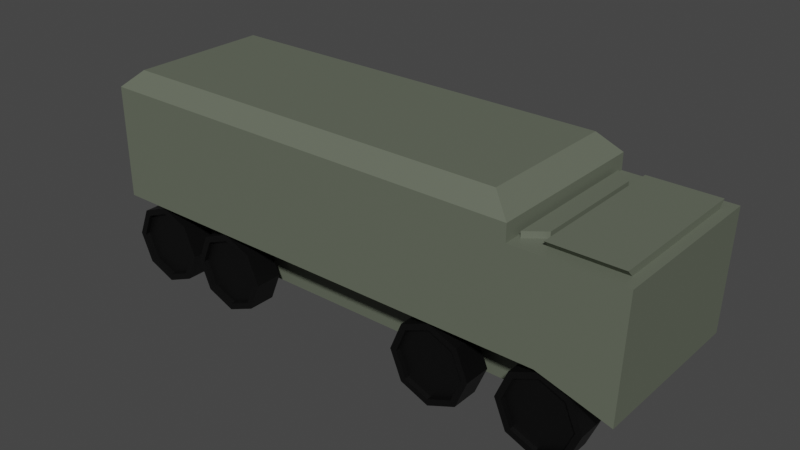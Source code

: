 # Source: TransportTruck.blend  (saved by Blender 2.82.7; exported with 4.5.12 LTS)
import bpy
from mathutils import Matrix  # noqa: F401  (used for matrix-valued properties, if any)

bpy.ops.wm.read_factory_settings(use_empty=True)
scene = bpy.context.scene
scene.name = 'Scene'

# ---- collections
col_collection = bpy.data.collections.new('Collection'); scene.collection.children.link(col_collection)

# ---- materials (node trees are filled in below, after node groups)
mat_base = bpy.data.materials.new('Base')
mat_base.use_transparent_shadow = False
mat_base_002 = bpy.data.materials.new('Base.002')
mat_base_002.use_transparent_shadow = False
mat_wheels = bpy.data.materials.new('Wheels')
mat_wheels.use_transparent_shadow = False

# ---- material node trees
mat_base.use_nodes = True; mat_base.node_tree.nodes.clear()
_N = mat_base.node_tree.nodes; _L = mat_base.node_tree.links
n0 = _N.new('ShaderNodeOutputMaterial'); n0.name = 'Material Output'; n0.location = (300, 300)
n1 = _N.new('ShaderNodeBsdfPrincipled'); n1.name = 'Principled BSDF'; n1.location = (10, 300)
n1.distribution = 'GGX'
n1.subsurface_method = 'BURLEY'
n1.inputs[0].default_value = (0.1254, 0.1424, 0.1054, 1.0)
n1.inputs[3].default_value = 1.45
n1.inputs[27].default_value = (0.0, 0.0, 0.0, 1.0)
n1.inputs[28].default_value = 1.0
_L.new(n1.outputs[0], n0.inputs[0])
n0.is_active_output = True
mat_base_002.use_nodes = True; mat_base_002.node_tree.nodes.clear()
_N = mat_base_002.node_tree.nodes; _L = mat_base_002.node_tree.links
n0 = _N.new('ShaderNodeOutputMaterial'); n0.name = 'Material Output'; n0.location = (300, 300)
n1 = _N.new('ShaderNodeBsdfPrincipled'); n1.name = 'Principled BSDF'; n1.location = (10, 300)
n1.distribution = 'GGX'
n1.subsurface_method = 'BURLEY'
n1.inputs[0].default_value = (0.2582, 0.2195, 0.1301, 1.0)
n1.inputs[3].default_value = 1.45
n1.inputs[27].default_value = (0.0, 0.0, 0.0, 1.0)
n1.inputs[28].default_value = 1.0
_L.new(n1.outputs[0], n0.inputs[0])
n0.is_active_output = True
mat_wheels.use_nodes = True; mat_wheels.node_tree.nodes.clear()
_N = mat_wheels.node_tree.nodes; _L = mat_wheels.node_tree.links
n0 = _N.new('ShaderNodeOutputMaterial'); n0.name = 'Material Output'; n0.location = (300, 300)
n1 = _N.new('ShaderNodeBsdfPrincipled'); n1.name = 'Principled BSDF'; n1.location = (10, 300)
n1.distribution = 'GGX'
n1.subsurface_method = 'BURLEY'
n1.inputs[0].default_value = (0.0, 0.0, 0.0, 1.0)
n1.inputs[3].default_value = 1.45
n1.inputs[27].default_value = (0.0, 0.0, 0.0, 1.0)
n1.inputs[28].default_value = 1.0
_L.new(n1.outputs[0], n0.inputs[0])
n0.is_active_output = True

# ---- world
world_world = bpy.data.worlds.new('World'); scene.world = world_world
world_world.use_nodes = True; world_world.node_tree.nodes.clear()
_N = world_world.node_tree.nodes; _L = world_world.node_tree.links
n0 = _N.new('ShaderNodeOutputWorld'); n0.name = 'World Output'; n0.location = (300, 300)
n1 = _N.new('ShaderNodeBackground'); n1.name = 'Background'; n1.location = (10, 300)
n1.inputs[0].default_value = (0.05088, 0.05088, 0.05088, 1.0)
_L.new(n1.outputs[0], n0.inputs[0])
n0.is_active_output = True
world_world.color = (0.05088, 0.05088, 0.05088)
world_world.use_sun_shadow = False
world_world.sun_shadow_jitter_overblur = 0.0

# ---- meshes
me_cube_004 = bpy.data.meshes.new('Cube.004')
me_cube_004.from_pydata([(-0.8025, -0.85, -1.217), (-0.9575, -0.959, 2.741), (-0.8025, 0.85, -1.217), (-0.9575, 0.959, 2.741), (0.8975, -0.85, -1.217), (1.041, -0.959, 1.322), (0.8975, 0.85, -1.217), (1.041, 0.959, 1.322), (0.5994, 0.85, -1.217), (0.7829, 0.959, 2.741), (0.5994, -0.85, -1.217), (0.7829, -0.959, 2.741), (0.5981, -1.572, 11.54), (0.5981, 1.572, 11.54), (-0.8842, 1.572, 11.54), (-0.8842, -1.572, 11.54), (-0.9575, -1.877, 2.741), (-0.9575, 1.877, 2.741), (1.041, -1.877, 1.322), (1.041, 1.877, 1.322), (-0.9575, -1.877, 9.267), (-0.9575, 1.877, 9.267), (1.055, -1.877, 9.267), (1.055, 1.877, 9.267), (0.7829, 1.877, 2.741), (0.7829, -1.877, 2.741), (0.6714, 1.877, 9.267), (0.6714, -1.877, 9.267), (-0.9575, -1.877, 10.37), (-0.9575, 1.877, 10.37), (0.6714, 1.877, 10.37), (0.6714, -1.877, 10.37), (1.019, -1.522, 9.267), (1.019, 1.522, 9.267), (0.7671, 1.522, 9.267), (0.7671, -1.522, 9.267), (1.019, -1.665, 9.715), (1.019, 1.665, 9.715), (0.7671, 1.665, 9.715), (0.7671, -1.665, 9.715), (0.6852, 1.578, 9.267), (0.6852, -1.578, 9.267), (0.7491, 1.28, 9.267), (0.7491, -1.28, 9.267), (0.6852, 1.578, 9.66), (0.6852, -1.578, 9.66), (0.7491, 1.28, 9.66), (0.7491, -1.28, 9.66), (-0.9575, -1.774, 3.029), (-0.9575, 1.774, 3.029), (-0.9575, -1.774, 8.98), (-0.9575, 1.774, 8.98), (0.9262, -1.774, 3.029), (0.9262, 1.774, 3.029), (0.9262, -1.774, 8.98), (0.9262, 1.774, 8.98)], [], [(0, 1, 3, 2), (8, 9, 7, 6), (6, 7, 5, 4), (10, 11, 1, 0), (8, 6, 4, 10), (2, 8, 10, 0), (4, 5, 11, 10), (2, 3, 9, 8), (29, 28, 15, 14), (30, 29, 14, 13), (28, 31, 12, 15), (13, 14, 15, 12), (7, 9, 24, 19), (9, 3, 17, 24), (1, 11, 25, 16), (11, 5, 18, 25), (3, 1, 16, 17), (5, 7, 19, 18), (18, 19, 23, 22), (27, 26, 30, 31), (25, 18, 22, 27), (24, 17, 21, 26), (19, 24, 26, 23), (16, 25, 27, 20), (34, 26, 40, 42), (31, 30, 13, 12), (20, 27, 31, 28), (26, 21, 29, 30), (34, 35, 39, 38), (23, 26, 34, 33), (22, 23, 33, 32), (27, 22, 32, 35), (37, 38, 39, 36), (32, 33, 37, 36), (35, 32, 36, 39), (33, 34, 38, 37), (41, 43, 47, 45), (35, 34, 42, 43), (26, 27, 41, 40), (27, 35, 43, 41), (44, 45, 47, 46), (40, 41, 45, 44), (42, 40, 44, 46), (43, 42, 46, 47), (17, 16, 48, 49), (21, 20, 28, 29), (51, 49, 53, 55), (16, 20, 50, 48), (20, 21, 51, 50), (21, 17, 49, 51), (53, 52, 54, 55), (49, 48, 52, 53), (50, 51, 55, 54), (48, 50, 54, 52)])
_uv = me_cube_004.uv_layers.new(name='UVMap')
_uv.uv.foreach_set('vector', [0.375, 0.0, 0.625, 0.0, 0.625, 0.25, 0.375, 0.25, 0.375, 0.375, 0.625, 0.375, 0.625, 0.5, 0.375, 0.5, 0.375, 0.5, 0.625, 0.5, 0.625, 0.75, 0.375, 0.75, 0.375, 0.875, 0.625, 0.875, 0.625, 1.0, 0.375, 1.0, 0.25, 0.5, 0.375, 0.5, 0.375, 0.75, 0.25, 0.75, 0.125, 0.5, 0.25, 0.5, 0.25, 0.75, 0.125, 0.75, 0.375, 0.75, 0.625, 0.75, 0.625, 0.875, 0.375, 0.875, 0.375, 0.25, 0.625, 0.25, 0.625, 0.375, 0.375, 0.375, 0.625, 0.25, 0.625, 0.0, 0.625, 0.0, 0.625, 0.25, 0.625, 0.375, 0.625, 0.25, 0.625, 0.25, 0.625, 0.375, 0.625, 1.0, 0.625, 0.875, 0.625, 0.875, 0.625, 1.0, 0.75, 0.5, 0.875, 0.5, 0.875, 0.75, 0.75, 0.75, 0.625, 0.5, 0.625, 0.375, 0.625, 0.375, 0.625, 0.5, 0.625, 0.375, 0.625, 0.25, 0.625, 0.25, 0.625, 0.375, 0.625, 1.0, 0.625, 0.875, 0.625, 0.875, 0.625, 1.0, 0.625, 0.875, 0.625, 0.75, 0.625, 0.75, 0.625, 0.875, 0.625, 0.25, 0.625, 0.0, 0.625, 0.0, 0.625, 0.25, 0.625, 0.75, 0.625, 0.5, 0.625, 0.5, 0.625, 0.75, 0.625, 0.75, 0.625, 0.5, 0.625, 0.5, 0.625, 0.75, 0.75, 0.75, 0.75, 0.5, 0.75, 0.5, 0.75, 0.75, 0.625, 0.875, 0.625, 0.75, 0.625, 0.75, 0.625, 0.875, 0.625, 0.375, 0.625, 0.25, 0.625, 0.25, 0.625, 0.375, 0.625, 0.5, 0.625, 0.375, 0.625, 0.375, 0.625, 0.5, 0.625, 1.0, 0.625, 0.875, 0.625, 0.875, 0.625, 1.0, 0.625, 0.375, 0.625, 0.375, 0.625, 0.375, 0.625, 0.375, 0.75, 0.75, 0.75, 0.5, 0.75, 0.5, 0.75, 0.75, 0.625, 1.0, 0.625, 0.875, 0.625, 0.875, 0.625, 1.0, 0.625, 0.375, 0.625, 0.25, 0.625, 0.25, 0.625, 0.375, 0.75, 0.5, 0.75, 0.75, 0.75, 0.75, 0.75, 0.5, 0.625, 0.5, 0.625, 0.375, 0.625, 0.375, 0.625, 0.5, 0.625, 0.75, 0.625, 0.5, 0.625, 0.5, 0.625, 0.75, 0.625, 0.875, 0.625, 0.75, 0.625, 0.75, 0.625, 0.875, 0.625, 0.5, 0.75, 0.5, 0.75, 0.75, 0.625, 0.75, 0.625, 0.75, 0.625, 0.5, 0.625, 0.5, 0.625, 0.75, 0.625, 0.875, 0.625, 0.75, 0.625, 0.75, 0.625, 0.875, 0.625, 0.5, 0.625, 0.375, 0.625, 0.375, 0.625, 0.5, 0.625, 0.875, 0.625, 0.875, 0.625, 0.875, 0.625, 0.875, 0.75, 0.75, 0.75, 0.5, 0.75, 0.5, 0.75, 0.75, 0.75, 0.5, 0.75, 0.75, 0.75, 0.75, 0.75, 0.5, 0.625, 0.875, 0.625, 0.875, 0.625, 0.875, 0.625, 0.875, 0.75, 0.5, 0.75, 0.75, 0.75, 0.75, 0.75, 0.5, 0.75, 0.5, 0.75, 0.75, 0.75, 0.75, 0.75, 0.5, 0.625, 0.375, 0.625, 0.375, 0.625, 0.375, 0.625, 0.375, 0.75, 0.75, 0.75, 0.5, 0.75, 0.5, 0.75, 0.75, 0.625, 0.25, 0.625, 0.0, 0.625, 0.0, 0.625, 0.25, 0.625, 0.25, 0.625, 0.0, 0.625, 0.0, 0.625, 0.25, 0.625, 0.25, 0.625, 0.25, 0.625, 0.25, 0.625, 0.25, 0.625, 1.0, 0.625, 1.0, 0.625, 1.0, 0.625, 1.0, 0.625, 0.0, 0.625, 0.25, 0.625, 0.25, 0.625, 0.0, 0.625, 0.25, 0.625, 0.25, 0.625, 0.25, 0.625, 0.25, 0.625, 0.25, 0.625, 0.0, 0.625, 0.0, 0.625, 0.25, 0.625, 0.25, 0.625, 0.0, 0.625, 0.0, 0.625, 0.25, 0.625, 0.0, 0.625, 0.25, 0.625, 0.25, 0.625, 0.0, 0.625, 1.0, 0.625, 1.0, 0.625, 1.0, 0.625, 1.0])
me_cube_004.materials.append(mat_base)
me_cube_004.use_remesh_fix_poles = True
me_cube_004.use_remesh_preserve_attributes = False
me_cube_004.use_mirror_vertex_groups = False
me_cube_004.update()
me_cube_005 = bpy.data.meshes.new('Cube.005')
me_cube_005.from_pydata([(-0.2393, 0.7956, 0.2215), (-0.2393, -0.7956, 0.2215), (-0.1997, 0.7956, 0.1559), (-0.1997, -0.7956, 0.1559), (-0.1833, 0.7956, -0.002564), (-0.1833, -0.7956, -0.002564), (-0.1997, 0.7956, -0.161), (-0.1997, -0.7956, -0.161), (-0.2393, 0.7956, -0.2267), (-0.2393, -0.7956, -0.2267), (-0.2789, 0.7956, -0.161), (-0.2789, -0.7956, -0.161), (-0.2953, 0.7956, -0.002564), (-0.2953, -0.7956, -0.002564), (-0.2789, 0.7956, 0.1559), (-0.2789, -0.7956, 0.1559), (-0.06269, -0.6172, 0.68), (0.00766, -0.6172, 0.0006408), (-0.06269, -0.6172, -0.6787), (-0.2325, -0.6172, -0.9601), (-0.4024, -0.6172, -0.6787), (-0.4727, -0.6172, 0.0006408), (-0.4024, -0.6172, 0.68), (-0.2325, -0.6172, 0.9614), (-0.06269, -0.9458, 0.68), (0.00766, -0.9458, 0.0006408), (-0.06269, -0.9458, -0.6787), (-0.2325, -0.9458, -0.9601), (-0.4024, -0.9458, -0.6787), (-0.4727, -0.9458, 0.0006408), (-0.4024, -0.9458, 0.68), (-0.2325, -0.9458, 0.9614), (-0.0895, -0.9458, 0.5727), (-0.03026, -0.9458, 0.0006408), (-0.0895, -0.9458, -0.5714), (-0.2325, -0.9458, -0.8084), (-0.3755, -0.9458, -0.5714), (-0.4348, -0.9458, 0.0006408), (-0.3755, -0.9458, 0.5727), (-0.2325, -0.9458, 0.8097), (-0.0895, -0.8912, 0.5727), (-0.03026, -0.8912, 0.0006408), (-0.0895, -0.8912, -0.5714), (-0.2325, -0.8912, -0.8084), (-0.3755, -0.8912, -0.5714), (-0.4348, -0.8912, 0.0006408), (-0.3755, -0.8912, 0.5727), (-0.2325, -0.8912, 0.8097), (-0.06269, 0.6172, -0.6787), (0.00766, 0.6172, 0.0006412), (-0.06269, 0.6172, 0.68), (-0.2325, 0.6172, 0.9614), (-0.4024, 0.6172, 0.68), (-0.4727, 0.6172, 0.0006412), (-0.4024, 0.6172, -0.6787), (-0.2325, 0.6172, -0.9601), (-0.06269, 0.9458, -0.6787), (0.00766, 0.9458, 0.0006412), (-0.06269, 0.9458, 0.68), (-0.2325, 0.9458, 0.9614), (-0.4024, 0.9458, 0.68), (-0.4727, 0.9458, 0.0006412), (-0.4024, 0.9458, -0.6787), (-0.2325, 0.9458, -0.9601), (-0.0895, 0.9458, -0.5714), (-0.03026, 0.9458, 0.0006412), (-0.0895, 0.9458, 0.5727), (-0.2325, 0.9458, 0.8097), (-0.3755, 0.9458, 0.5727), (-0.4348, 0.9458, 0.0006412), (-0.3755, 0.9458, -0.5714), (-0.2325, 0.9458, -0.8084), (-0.0895, 0.8912, -0.5714), (-0.03026, 0.8912, 0.0006412), (-0.0895, 0.8912, 0.5727), (-0.2325, 0.8912, 0.8097), (-0.3755, 0.8912, 0.5727), (-0.4348, 0.8912, 0.0006412), (-0.3755, 0.8912, -0.5714), (-0.2325, 0.8912, -0.8084), (-0.8768, 0.7956, 0.2215), (-0.8768, -0.7956, 0.2215), (-0.8372, 0.7956, 0.1559), (-0.8372, -0.7956, 0.1559), (-0.8208, 0.7956, -0.002564), (-0.8208, -0.7956, -0.002564), (-0.8372, 0.7956, -0.161), (-0.8372, -0.7956, -0.161), (-0.8768, 0.7956, -0.2267), (-0.8768, -0.7956, -0.2267), (-0.9164, 0.7956, -0.161), (-0.9164, -0.7956, -0.161), (-0.9328, 0.7956, -0.002564), (-0.9328, -0.7956, -0.002564), (-0.9164, 0.7956, 0.1559), (-0.9164, -0.7956, 0.1559), (-0.7002, -0.6172, 0.68), (-0.6298, -0.6172, 0.0006408), (-0.7002, -0.6172, -0.6787), (-0.87, -0.6172, -0.9601), (-1.04, -0.6172, -0.6787), (-1.11, -0.6172, 0.0006408), (-1.04, -0.6172, 0.68), (-0.87, -0.6172, 0.9614), (-0.7002, -0.9458, 0.68), (-0.6298, -0.9458, 0.0006408), (-0.7002, -0.9458, -0.6787), (-0.87, -0.9458, -0.9601), (-1.04, -0.9458, -0.6787), (-1.11, -0.9458, 0.0006408), (-1.04, -0.9458, 0.68), (-0.87, -0.9458, 0.9614), (-0.727, -0.9458, 0.5727), (-0.6678, -0.9458, 0.0006408), (-0.727, -0.9458, -0.5714), (-0.87, -0.9458, -0.8084), (-1.013, -0.9458, -0.5714), (-1.072, -0.9458, 0.0006408), (-1.013, -0.9458, 0.5727), (-0.87, -0.9458, 0.8097), (-0.727, -0.8912, 0.5727), (-0.6678, -0.8912, 0.0006408), (-0.727, -0.8912, -0.5714), (-0.87, -0.8912, -0.8084), (-1.013, -0.8912, -0.5714), (-1.072, -0.8912, 0.0006408), (-1.013, -0.8912, 0.5727), (-0.87, -0.8912, 0.8097), (-0.7002, 0.6172, -0.6787), (-0.6298, 0.6172, 0.0006412), (-0.7002, 0.6172, 0.68), (-0.87, 0.6172, 0.9614), (-1.04, 0.6172, 0.68), (-1.11, 0.6172, 0.0006412), (-1.04, 0.6172, -0.6787), (-0.87, 0.6172, -0.9601), (-0.7002, 0.9458, -0.6787), (-0.6298, 0.9458, 0.0006412), (-0.7002, 0.9458, 0.68), (-0.87, 0.9458, 0.9614), (-1.04, 0.9458, 0.68), (-1.11, 0.9458, 0.0006412), (-1.04, 0.9458, -0.6787), (-0.87, 0.9458, -0.9601), (-0.727, 0.9458, -0.5714), (-0.6678, 0.9458, 0.0006412), (-0.727, 0.9458, 0.5727), (-0.87, 0.9458, 0.8097), (-1.013, 0.9458, 0.5727), (-1.072, 0.9458, 0.0006412), (-1.013, 0.9458, -0.5714), (-0.87, 0.9458, -0.8084), (-0.727, 0.8912, -0.5714), (-0.6678, 0.8912, 0.0006412), (-0.727, 0.8912, 0.5727), (-0.87, 0.8912, 0.8097), (-1.013, 0.8912, 0.5727), (-1.072, 0.8912, 0.0006412), (-1.013, 0.8912, -0.5714), (-0.87, 0.8912, -0.8084), (-2.309, 0.7956, 0.2215), (-2.309, -0.7956, 0.2215), (-2.269, 0.7956, 0.1559), (-2.269, -0.7956, 0.1559), (-2.253, 0.7956, -0.002564), (-2.253, -0.7956, -0.002564), (-2.269, 0.7956, -0.161), (-2.269, -0.7956, -0.161), (-2.309, 0.7956, -0.2267), (-2.309, -0.7956, -0.2267), (-2.349, 0.7956, -0.161), (-2.349, -0.7956, -0.161), (-2.365, 0.7956, -0.002564), (-2.365, -0.7956, -0.002564), (-2.349, 0.7956, 0.1559), (-2.349, -0.7956, 0.1559), (-2.132, -0.6172, 0.68), (-2.062, -0.6172, 0.0006408), (-2.132, -0.6172, -0.6787), (-2.302, -0.6172, -0.9601), (-2.472, -0.6172, -0.6787), (-2.543, -0.6172, 0.0006408), (-2.472, -0.6172, 0.68), (-2.302, -0.6172, 0.9614), (-2.132, -0.9458, 0.68), (-2.062, -0.9458, 0.0006408), (-2.132, -0.9458, -0.6787), (-2.302, -0.9458, -0.9601), (-2.472, -0.9458, -0.6787), (-2.543, -0.9458, 0.0006408), (-2.472, -0.9458, 0.68), (-2.302, -0.9458, 0.9614), (-2.159, -0.9458, 0.5727), (-2.1, -0.9458, 0.0006408), (-2.159, -0.9458, -0.5714), (-2.302, -0.9458, -0.8084), (-2.445, -0.9458, -0.5714), (-2.505, -0.9458, 0.0006408), (-2.445, -0.9458, 0.5727), (-2.302, -0.9458, 0.8097), (-2.159, -0.8912, 0.5727), (-2.1, -0.8912, 0.0006408), (-2.159, -0.8912, -0.5714), (-2.302, -0.8912, -0.8084), (-2.445, -0.8912, -0.5714), (-2.505, -0.8912, 0.0006408), (-2.445, -0.8912, 0.5727), (-2.302, -0.8912, 0.8097), (-2.132, 0.6172, -0.6787), (-2.062, 0.6172, 0.0006412), (-2.132, 0.6172, 0.68), (-2.302, 0.6172, 0.9614), (-2.472, 0.6172, 0.68), (-2.543, 0.6172, 0.0006412), (-2.472, 0.6172, -0.6787), (-2.302, 0.6172, -0.9601), (-2.132, 0.9458, -0.6787), (-2.062, 0.9458, 0.0006412), (-2.132, 0.9458, 0.68), (-2.302, 0.9458, 0.9614), (-2.472, 0.9458, 0.68), (-2.543, 0.9458, 0.0006412), (-2.472, 0.9458, -0.6787), (-2.302, 0.9458, -0.9601), (-2.159, 0.9458, -0.5714), (-2.1, 0.9458, 0.0006412), (-2.159, 0.9458, 0.5727), (-2.302, 0.9458, 0.8097), (-2.445, 0.9458, 0.5727), (-2.505, 0.9458, 0.0006412), (-2.445, 0.9458, -0.5714), (-2.302, 0.9458, -0.8084), (-2.159, 0.8912, -0.5714), (-2.1, 0.8912, 0.0006412), (-2.159, 0.8912, 0.5727), (-2.302, 0.8912, 0.8097), (-2.445, 0.8912, 0.5727), (-2.505, 0.8912, 0.0006412), (-2.445, 0.8912, -0.5714), (-2.302, 0.8912, -0.8084), (-2.833, 0.7956, 0.2215), (-2.833, -0.7956, 0.2215), (-2.794, 0.7956, 0.1559), (-2.794, -0.7956, 0.1559), (-2.777, 0.7956, -0.002564), (-2.777, -0.7956, -0.002564), (-2.794, 0.7956, -0.161), (-2.794, -0.7956, -0.161), (-2.833, 0.7956, -0.2267), (-2.833, -0.7956, -0.2267), (-2.873, 0.7956, -0.161), (-2.873, -0.7956, -0.161), (-2.889, 0.7956, -0.002564), (-2.889, -0.7956, -0.002564), (-2.873, 0.7956, 0.1559), (-2.873, -0.7956, 0.1559), (-2.657, -0.6172, 0.68), (-2.586, -0.6172, 0.0006408), (-2.657, -0.6172, -0.6787), (-2.826, -0.6172, -0.9601), (-2.996, -0.6172, -0.6787), (-3.067, -0.6172, 0.0006408), (-2.996, -0.6172, 0.68), (-2.826, -0.6172, 0.9614), (-2.657, -0.9458, 0.68), (-2.586, -0.9458, 0.0006408), (-2.657, -0.9458, -0.6787), (-2.826, -0.9458, -0.9601), (-2.996, -0.9458, -0.6787), (-3.067, -0.9458, 0.0006408), (-2.996, -0.9458, 0.68), (-2.826, -0.9458, 0.9614), (-2.683, -0.9458, 0.5727), (-2.624, -0.9458, 0.0006408), (-2.683, -0.9458, -0.5714), (-2.826, -0.9458, -0.8084), (-2.969, -0.9458, -0.5714), (-3.029, -0.9458, 0.0006408), (-2.969, -0.9458, 0.5727), (-2.826, -0.9458, 0.8097), (-2.683, -0.8912, 0.5727), (-2.624, -0.8912, 0.0006408), (-2.683, -0.8912, -0.5714), (-2.826, -0.8912, -0.8084), (-2.969, -0.8912, -0.5714), (-3.029, -0.8912, 0.0006408), (-2.969, -0.8912, 0.5727), (-2.826, -0.8912, 0.8097), (-2.657, 0.6172, -0.6787), (-2.586, 0.6172, 0.0006412), (-2.657, 0.6172, 0.68), (-2.826, 0.6172, 0.9614), (-2.996, 0.6172, 0.68), (-3.067, 0.6172, 0.0006412), (-2.996, 0.6172, -0.6787), (-2.826, 0.6172, -0.9601), (-2.657, 0.9458, -0.6787), (-2.586, 0.9458, 0.0006412), (-2.657, 0.9458, 0.68), (-2.826, 0.9458, 0.9614), (-2.996, 0.9458, 0.68), (-3.067, 0.9458, 0.0006412), (-2.996, 0.9458, -0.6787), (-2.826, 0.9458, -0.9601), (-2.683, 0.9458, -0.5714), (-2.624, 0.9458, 0.0006412), (-2.683, 0.9458, 0.5727), (-2.826, 0.9458, 0.8097), (-2.969, 0.9458, 0.5727), (-3.029, 0.9458, 0.0006412), (-2.969, 0.9458, -0.5714), (-2.826, 0.9458, -0.8084), (-2.683, 0.8912, -0.5714), (-2.624, 0.8912, 0.0006412), (-2.683, 0.8912, 0.5727), (-2.826, 0.8912, 0.8097), (-2.969, 0.8912, 0.5727), (-3.029, 0.8912, 0.0006412), (-2.969, 0.8912, -0.5714), (-2.826, 0.8912, -0.8084)], [], [(0, 1, 3, 2), (2, 3, 5, 4), (4, 5, 7, 6), (6, 7, 9, 8), (8, 9, 11, 10), (10, 11, 13, 12), (3, 1, 15, 13, 11, 9, 7, 5), (12, 13, 15, 14), (14, 15, 1, 0), (0, 2, 4, 6, 8, 10, 12, 14), (23, 16, 17, 22), (22, 17, 18, 21), (21, 18, 19, 20), (31, 30, 38, 39), (24, 31, 39, 32), (26, 25, 33, 34), (17, 16, 24, 25), (22, 21, 29, 30), (20, 19, 27, 28), (18, 17, 25, 26), (16, 23, 31, 24), (23, 22, 30, 31), (21, 20, 28, 29), (19, 18, 26, 27), (34, 33, 41, 42), (36, 35, 43, 44), (38, 37, 45, 46), (29, 28, 36, 37), (27, 26, 34, 35), (25, 24, 32, 33), (30, 29, 37, 38), (28, 27, 35, 36), (47, 46, 41, 40), (46, 45, 42, 41), (45, 44, 43, 42), (32, 39, 47, 40), (39, 38, 46, 47), (37, 36, 44, 45), (35, 34, 42, 43), (33, 32, 40, 41), (55, 48, 49, 54), (54, 49, 50, 53), (53, 50, 51, 52), (63, 62, 70, 71), (56, 63, 71, 64), (58, 57, 65, 66), (49, 48, 56, 57), (54, 53, 61, 62), (52, 51, 59, 60), (50, 49, 57, 58), (48, 55, 63, 56), (55, 54, 62, 63), (53, 52, 60, 61), (51, 50, 58, 59), (66, 65, 73, 74), (68, 67, 75, 76), (70, 69, 77, 78), (61, 60, 68, 69), (59, 58, 66, 67), (57, 56, 64, 65), (62, 61, 69, 70), (60, 59, 67, 68), (79, 78, 73, 72), (78, 77, 74, 73), (77, 76, 75, 74), (64, 71, 79, 72), (71, 70, 78, 79), (69, 68, 76, 77), (67, 66, 74, 75), (65, 64, 72, 73), (80, 81, 83, 82), (82, 83, 85, 84), (84, 85, 87, 86), (86, 87, 89, 88), (88, 89, 91, 90), (90, 91, 93, 92), (83, 81, 95, 93, 91, 89, 87, 85), (92, 93, 95, 94), (94, 95, 81, 80), (80, 82, 84, 86, 88, 90, 92, 94), (103, 96, 97, 102), (102, 97, 98, 101), (101, 98, 99, 100), (111, 110, 118, 119), (104, 111, 119, 112), (106, 105, 113, 114), (97, 96, 104, 105), (102, 101, 109, 110), (100, 99, 107, 108), (98, 97, 105, 106), (96, 103, 111, 104), (103, 102, 110, 111), (101, 100, 108, 109), (99, 98, 106, 107), (114, 113, 121, 122), (116, 115, 123, 124), (118, 117, 125, 126), (109, 108, 116, 117), (107, 106, 114, 115), (105, 104, 112, 113), (110, 109, 117, 118), (108, 107, 115, 116), (127, 126, 121, 120), (126, 125, 122, 121), (125, 124, 123, 122), (112, 119, 127, 120), (119, 118, 126, 127), (117, 116, 124, 125), (115, 114, 122, 123), (113, 112, 120, 121), (135, 128, 129, 134), (134, 129, 130, 133), (133, 130, 131, 132), (143, 142, 150, 151), (136, 143, 151, 144), (138, 137, 145, 146), (129, 128, 136, 137), (134, 133, 141, 142), (132, 131, 139, 140), (130, 129, 137, 138), (128, 135, 143, 136), (135, 134, 142, 143), (133, 132, 140, 141), (131, 130, 138, 139), (146, 145, 153, 154), (148, 147, 155, 156), (150, 149, 157, 158), (141, 140, 148, 149), (139, 138, 146, 147), (137, 136, 144, 145), (142, 141, 149, 150), (140, 139, 147, 148), (159, 158, 153, 152), (158, 157, 154, 153), (157, 156, 155, 154), (144, 151, 159, 152), (151, 150, 158, 159), (149, 148, 156, 157), (147, 146, 154, 155), (145, 144, 152, 153), (160, 161, 163, 162), (162, 163, 165, 164), (164, 165, 167, 166), (166, 167, 169, 168), (168, 169, 171, 170), (170, 171, 173, 172), (163, 161, 175, 173, 171, 169, 167, 165), (172, 173, 175, 174), (174, 175, 161, 160), (160, 162, 164, 166, 168, 170, 172, 174), (183, 176, 177, 182), (182, 177, 178, 181), (181, 178, 179, 180), (191, 190, 198, 199), (184, 191, 199, 192), (186, 185, 193, 194), (177, 176, 184, 185), (182, 181, 189, 190), (180, 179, 187, 188), (178, 177, 185, 186), (176, 183, 191, 184), (183, 182, 190, 191), (181, 180, 188, 189), (179, 178, 186, 187), (194, 193, 201, 202), (196, 195, 203, 204), (198, 197, 205, 206), (189, 188, 196, 197), (187, 186, 194, 195), (185, 184, 192, 193), (190, 189, 197, 198), (188, 187, 195, 196), (207, 206, 201, 200), (206, 205, 202, 201), (205, 204, 203, 202), (192, 199, 207, 200), (199, 198, 206, 207), (197, 196, 204, 205), (195, 194, 202, 203), (193, 192, 200, 201), (215, 208, 209, 214), (214, 209, 210, 213), (213, 210, 211, 212), (223, 222, 230, 231), (216, 223, 231, 224), (218, 217, 225, 226), (209, 208, 216, 217), (214, 213, 221, 222), (212, 211, 219, 220), (210, 209, 217, 218), (208, 215, 223, 216), (215, 214, 222, 223), (213, 212, 220, 221), (211, 210, 218, 219), (226, 225, 233, 234), (228, 227, 235, 236), (230, 229, 237, 238), (221, 220, 228, 229), (219, 218, 226, 227), (217, 216, 224, 225), (222, 221, 229, 230), (220, 219, 227, 228), (239, 238, 233, 232), (238, 237, 234, 233), (237, 236, 235, 234), (224, 231, 239, 232), (231, 230, 238, 239), (229, 228, 236, 237), (227, 226, 234, 235), (225, 224, 232, 233), (240, 241, 243, 242), (242, 243, 245, 244), (244, 245, 247, 246), (246, 247, 249, 248), (248, 249, 251, 250), (250, 251, 253, 252), (243, 241, 255, 253, 251, 249, 247, 245), (252, 253, 255, 254), (254, 255, 241, 240), (240, 242, 244, 246, 248, 250, 252, 254), (263, 256, 257, 262), (262, 257, 258, 261), (261, 258, 259, 260), (271, 270, 278, 279), (264, 271, 279, 272), (266, 265, 273, 274), (257, 256, 264, 265), (262, 261, 269, 270), (260, 259, 267, 268), (258, 257, 265, 266), (256, 263, 271, 264), (263, 262, 270, 271), (261, 260, 268, 269), (259, 258, 266, 267), (274, 273, 281, 282), (276, 275, 283, 284), (278, 277, 285, 286), (269, 268, 276, 277), (267, 266, 274, 275), (265, 264, 272, 273), (270, 269, 277, 278), (268, 267, 275, 276), (287, 286, 281, 280), (286, 285, 282, 281), (285, 284, 283, 282), (272, 279, 287, 280), (279, 278, 286, 287), (277, 276, 284, 285), (275, 274, 282, 283), (273, 272, 280, 281), (295, 288, 289, 294), (294, 289, 290, 293), (293, 290, 291, 292), (303, 302, 310, 311), (296, 303, 311, 304), (298, 297, 305, 306), (289, 288, 296, 297), (294, 293, 301, 302), (292, 291, 299, 300), (290, 289, 297, 298), (288, 295, 303, 296), (295, 294, 302, 303), (293, 292, 300, 301), (291, 290, 298, 299), (306, 305, 313, 314), (308, 307, 315, 316), (310, 309, 317, 318), (301, 300, 308, 309), (299, 298, 306, 307), (297, 296, 304, 305), (302, 301, 309, 310), (300, 299, 307, 308), (319, 318, 313, 312), (318, 317, 314, 313), (317, 316, 315, 314), (304, 311, 319, 312), (311, 310, 318, 319), (309, 308, 316, 317), (307, 306, 314, 315), (305, 304, 312, 313)])
me_cube_005.polygons.foreach_set('material_index', [1, 1, 1, 1, 1, 1, 1, 1, 1, 1, 1, 1, 1, 1, 1, 1, 1, 1, 1, 1, 1, 1, 1, 1, 1, 1, 1, 1, 1, 1, 1, 1, 1, 1, 1, 1, 1, 1, 1, 1, 1, 1, 1, 1, 1, 1, 1, 1, 1, 1, 1, 1, 1, 1, 1, 1, 1, 1, 1, 1, 1, 1, 1, 1, 1, 1, 1, 1, 1, 1, 1, 1, 1, 1, 1, 1, 1, 1, 1, 1, 1, 1, 1, 1, 1, 1, 1, 1, 1, 1, 1, 1, 1, 1, 1, 1, 1, 1, 1, 1, 1, 1, 1, 1, 1, 1, 1, 1, 1, 1, 1, 1, 1, 1, 1, 1, 1, 1, 1, 1, 1, 1, 1, 1, 1, 1, 1, 1, 1, 1, 1, 1, 1, 1, 1, 1, 1, 1, 1, 1, 1, 1, 1, 1, 1, 1, 1, 1, 1, 1, 1, 1, 1, 1, 1, 1, 1, 1, 1, 1, 1, 1, 1, 1, 1, 1, 1, 1, 1, 1, 1, 1, 1, 1, 1, 1, 1, 1, 1, 1, 1, 1, 1, 1, 1, 1, 1, 1, 1, 1, 1, 1, 1, 1, 1, 1, 1, 1, 1, 1, 1, 1, 1, 1, 1, 1, 1, 1, 1, 1, 1, 1, 1, 1, 1, 1, 1, 1, 1, 1, 1, 1, 1, 1, 1, 1, 1, 1, 1, 1, 1, 1, 1, 1, 1, 1, 1, 1, 1, 1, 1, 1, 1, 1, 1, 1, 1, 1, 1, 1, 1, 1, 1, 1, 1, 1, 1, 1, 1, 1, 1, 1, 1, 1, 1, 1, 1, 1, 1, 1, 1, 1, 1, 1, 1, 1, 1, 1, 1, 1])
_uv = me_cube_005.uv_layers.new(name='UVMap')
_uv.uv.foreach_set('vector', [1.0, 0.5, 1.0, 1.0, 0.875, 1.0, 0.875, 0.5, 0.875, 0.5, 0.875, 1.0, 0.75, 1.0, 0.75, 0.5, 0.75, 0.5, 0.75, 1.0, 0.625, 1.0, 0.625, 0.5, 0.625, 0.5, 0.625, 1.0, 0.5, 1.0, 0.5, 0.5, 0.5, 0.5, 0.5, 1.0, 0.375, 1.0, 0.375, 0.5, 0.375, 0.5, 0.375, 1.0, 0.25, 1.0, 0.25, 0.5, 0.4197, 0.4197, 0.25, 0.49, 0.08029, 0.4197, 0.01, 0.25, 0.08029, 0.08029, 0.25, 0.01, 0.4197, 0.08029, 0.49, 0.25, 0.25, 0.5, 0.25, 1.0, 0.125, 1.0, 0.125, 0.5, 0.125, 0.5, 0.125, 1.0, 0.0, 1.0, 0.0, 0.5, 0.75, 0.49, 0.9197, 0.4197, 0.99, 0.25, 0.9197, 0.08029, 0.75, 0.01, 0.5803, 0.08029, 0.51, 0.25, 0.5803, 0.4197, 0.0, 0.0, 0.0, 0.0, 0.0, 0.0, 0.0, 0.0, 0.0, 0.0, 0.0, 0.0, 0.0, 0.0, 0.0, 0.0, 0.0, 0.0, 0.0, 0.0, 0.0, 0.0, 0.0, 0.0, 0.0, 0.0, 0.0, 0.0, 0.0, 0.0, 0.0, 0.0, 0.0, 0.0, 0.0, 0.0, 0.0, 0.0, 0.0, 0.0, 0.0, 0.0, 0.0, 0.0, 0.0, 0.0, 0.0, 0.0, 0.0, 0.0, 0.0, 0.0, 0.0, 0.0, 0.0, 0.0, 0.0, 0.0, 0.0, 0.0, 0.0, 0.0, 0.0, 0.0, 0.0, 0.0, 0.0, 0.0, 0.0, 0.0, 0.0, 0.0, 0.0, 0.0, 0.0, 0.0, 0.0, 0.0, 0.0, 0.0, 0.0, 0.0, 0.0, 0.0, 0.0, 0.0, 0.0, 0.0, 0.0, 0.0, 0.0, 0.0, 0.0, 0.0, 0.0, 0.0, 0.0, 0.0, 0.0, 0.0, 0.0, 0.0, 0.0, 0.0, 0.0, 0.0, 0.0, 0.0, 0.0, 0.0, 0.0, 0.0, 0.0, 0.0, 0.0, 0.0, 0.0, 0.0, 0.0, 0.0, 0.0, 0.0, 0.0, 0.0, 0.0, 0.0, 0.0, 0.0, 0.0, 0.0, 0.0, 0.0, 0.0, 0.0, 0.0, 0.0, 0.0, 0.0, 0.0, 0.0, 0.0, 0.0, 0.0, 0.0, 0.0, 0.0, 0.0, 0.0, 0.0, 0.0, 0.0, 0.0, 0.0, 0.0, 0.0, 0.0, 0.0, 0.0, 0.0, 0.0, 0.0, 0.0, 0.0, 0.0, 0.0, 0.0, 0.0, 0.0, 0.0, 0.0, 0.0, 0.0, 0.0, 0.0, 0.0, 0.0, 0.0, 0.0, 0.0, 0.0, 0.0, 0.0, 0.0, 0.0, 0.0, 0.0, 0.0, 0.0, 0.0, 0.0, 0.0, 0.0, 0.0, 0.0, 0.0, 0.0, 0.0, 0.0, 0.0, 0.0, 0.0, 0.0, 0.0, 0.0, 0.0, 0.0, 0.0, 0.0, 0.0, 0.0, 0.0, 0.0, 0.0, 0.0, 0.0, 0.0, 0.0, 0.0, 0.0, 0.0, 0.0, 0.0, 0.0, 0.0, 0.0, 0.0, 0.0, 0.0, 0.0, 0.0, 0.0, 0.0, 0.0, 0.0, 0.0, 0.0, 0.0, 0.0, 0.0, 0.0, 0.0, 0.0, 0.0, 0.0, 0.0, 0.0, 0.0, 0.0, 0.0, 0.0, 0.0, 0.0, 0.0, 0.0, 0.0, 0.0, 0.0, 0.0, 0.0, 0.0, 0.0, 0.0, 0.0, 0.0, 0.0, 0.0, 0.0, 0.0, 0.0, 0.0, 0.0, 0.0, 0.0, 0.0, 0.0, 0.0, 0.0, 0.0, 0.0, 0.0, 0.0, 0.0, 0.0, 0.0, 0.0, 0.0, 0.0, 0.0, 0.0, 0.0, 0.0, 0.0, 0.0, 0.0, 0.0, 0.0, 0.0, 0.0, 0.0, 0.0, 0.0, 0.0, 0.0, 0.0, 0.0, 0.0, 0.0, 0.0, 0.0, 0.0, 0.0, 0.0, 0.0, 0.0, 0.0, 0.0, 0.0, 0.0, 0.0, 0.0, 0.0, 0.0, 0.0, 0.0, 0.0, 0.0, 0.0, 0.0, 0.0, 0.0, 0.0, 0.0, 0.0, 0.0, 0.0, 0.0, 0.0, 0.0, 0.0, 0.0, 0.0, 0.0, 0.0, 0.0, 0.0, 0.0, 0.0, 0.0, 0.0, 0.0, 0.0, 0.0, 0.0, 0.0, 0.0, 0.0, 0.0, 0.0, 0.0, 0.0, 0.0, 0.0, 0.0, 0.0, 0.0, 0.0, 0.0, 0.0, 0.0, 0.0, 0.0, 0.0, 0.0, 0.0, 0.0, 0.0, 0.0, 0.0, 0.0, 0.0, 0.0, 0.0, 0.0, 0.0, 0.0, 0.0, 0.0, 0.0, 0.0, 0.0, 0.0, 0.0, 0.0, 0.0, 0.0, 0.0, 0.0, 0.0, 0.0, 0.0, 0.0, 0.0, 0.0, 0.0, 0.0, 0.0, 0.0, 0.0, 0.0, 0.0, 0.0, 0.0, 0.0, 0.0, 0.0, 0.0, 0.0, 0.0, 0.0, 0.0, 0.0, 0.0, 0.0, 0.0, 0.0, 0.0, 0.0, 0.0, 0.0, 0.0, 0.0, 0.0, 0.0, 0.0, 0.0, 0.0, 0.0, 0.0, 0.0, 0.0, 0.0, 0.0, 0.0, 0.0, 0.0, 0.0, 0.0, 0.0, 0.0, 0.0, 0.0, 0.0, 0.0, 0.0, 0.0, 0.0, 0.0, 0.0, 0.0, 0.0, 0.0, 0.0, 0.0, 0.0, 0.0, 0.0, 0.0, 0.0, 0.0, 0.0, 0.0, 0.0, 0.0, 0.0, 0.0, 0.0, 0.0, 0.0, 0.0, 0.0, 1.0, 0.5, 1.0, 1.0, 0.875, 1.0, 0.875, 0.5, 0.875, 0.5, 0.875, 1.0, 0.75, 1.0, 0.75, 0.5, 0.75, 0.5, 0.75, 1.0, 0.625, 1.0, 0.625, 0.5, 0.625, 0.5, 0.625, 1.0, 0.5, 1.0, 0.5, 0.5, 0.5, 0.5, 0.5, 1.0, 0.375, 1.0, 0.375, 0.5, 0.375, 0.5, 0.375, 1.0, 0.25, 1.0, 0.25, 0.5, 0.4197, 0.4197, 0.25, 0.49, 0.08029, 0.4197, 0.01, 0.25, 0.08029, 0.08029, 0.25, 0.01, 0.4197, 0.08029, 0.49, 0.25, 0.25, 0.5, 0.25, 1.0, 0.125, 1.0, 0.125, 0.5, 0.125, 0.5, 0.125, 1.0, 0.0, 1.0, 0.0, 0.5, 0.75, 0.49, 0.9197, 0.4197, 0.99, 0.25, 0.9197, 0.08029, 0.75, 0.01, 0.5803, 0.08029, 0.51, 0.25, 0.5803, 0.4197, 0.0, 0.0, 0.0, 0.0, 0.0, 0.0, 0.0, 0.0, 0.0, 0.0, 0.0, 0.0, 0.0, 0.0, 0.0, 0.0, 0.0, 0.0, 0.0, 0.0, 0.0, 0.0, 0.0, 0.0, 0.0, 0.0, 0.0, 0.0, 0.0, 0.0, 0.0, 0.0, 0.0, 0.0, 0.0, 0.0, 0.0, 0.0, 0.0, 0.0, 0.0, 0.0, 0.0, 0.0, 0.0, 0.0, 0.0, 0.0, 0.0, 0.0, 0.0, 0.0, 0.0, 0.0, 0.0, 0.0, 0.0, 0.0, 0.0, 0.0, 0.0, 0.0, 0.0, 0.0, 0.0, 0.0, 0.0, 0.0, 0.0, 0.0, 0.0, 0.0, 0.0, 0.0, 0.0, 0.0, 0.0, 0.0, 0.0, 0.0, 0.0, 0.0, 0.0, 0.0, 0.0, 0.0, 0.0, 0.0, 0.0, 0.0, 0.0, 0.0, 0.0, 0.0, 0.0, 0.0, 0.0, 0.0, 0.0, 0.0, 0.0, 0.0, 0.0, 0.0, 0.0, 0.0, 0.0, 0.0, 0.0, 0.0, 0.0, 0.0, 0.0, 0.0, 0.0, 0.0, 0.0, 0.0, 0.0, 0.0, 0.0, 0.0, 0.0, 0.0, 0.0, 0.0, 0.0, 0.0, 0.0, 0.0, 0.0, 0.0, 0.0, 0.0, 0.0, 0.0, 0.0, 0.0, 0.0, 0.0, 0.0, 0.0, 0.0, 0.0, 0.0, 0.0, 0.0, 0.0, 0.0, 0.0, 0.0, 0.0, 0.0, 0.0, 0.0, 0.0, 0.0, 0.0, 0.0, 0.0, 0.0, 0.0, 0.0, 0.0, 0.0, 0.0, 0.0, 0.0, 0.0, 0.0, 0.0, 0.0, 0.0, 0.0, 0.0, 0.0, 0.0, 0.0, 0.0, 0.0, 0.0, 0.0, 0.0, 0.0, 0.0, 0.0, 0.0, 0.0, 0.0, 0.0, 0.0, 0.0, 0.0, 0.0, 0.0, 0.0, 0.0, 0.0, 0.0, 0.0, 0.0, 0.0, 0.0, 0.0, 0.0, 0.0, 0.0, 0.0, 0.0, 0.0, 0.0, 0.0, 0.0, 0.0, 0.0, 0.0, 0.0, 0.0, 0.0, 0.0, 0.0, 0.0, 0.0, 0.0, 0.0, 0.0, 0.0, 0.0, 0.0, 0.0, 0.0, 0.0, 0.0, 0.0, 0.0, 0.0, 0.0, 0.0, 0.0, 0.0, 0.0, 0.0, 0.0, 0.0, 0.0, 0.0, 0.0, 0.0, 0.0, 0.0, 0.0, 0.0, 0.0, 0.0, 0.0, 0.0, 0.0, 0.0, 0.0, 0.0, 0.0, 0.0, 0.0, 0.0, 0.0, 0.0, 0.0, 0.0, 0.0, 0.0, 0.0, 0.0, 0.0, 0.0, 0.0, 0.0, 0.0, 0.0, 0.0, 0.0, 0.0, 0.0, 0.0, 0.0, 0.0, 0.0, 0.0, 0.0, 0.0, 0.0, 0.0, 0.0, 0.0, 0.0, 0.0, 0.0, 0.0, 0.0, 0.0, 0.0, 0.0, 0.0, 0.0, 0.0, 0.0, 0.0, 0.0, 0.0, 0.0, 0.0, 0.0, 0.0, 0.0, 0.0, 0.0, 0.0, 0.0, 0.0, 0.0, 0.0, 0.0, 0.0, 0.0, 0.0, 0.0, 0.0, 0.0, 0.0, 0.0, 0.0, 0.0, 0.0, 0.0, 0.0, 0.0, 0.0, 0.0, 0.0, 0.0, 0.0, 0.0, 0.0, 0.0, 0.0, 0.0, 0.0, 0.0, 0.0, 0.0, 0.0, 0.0, 0.0, 0.0, 0.0, 0.0, 0.0, 0.0, 0.0, 0.0, 0.0, 0.0, 0.0, 0.0, 0.0, 0.0, 0.0, 0.0, 0.0, 0.0, 0.0, 0.0, 0.0, 0.0, 0.0, 0.0, 0.0, 0.0, 0.0, 0.0, 0.0, 0.0, 0.0, 0.0, 0.0, 0.0, 0.0, 0.0, 0.0, 0.0, 0.0, 0.0, 0.0, 0.0, 0.0, 0.0, 0.0, 0.0, 0.0, 0.0, 0.0, 0.0, 0.0, 0.0, 0.0, 0.0, 0.0, 0.0, 0.0, 0.0, 0.0, 0.0, 0.0, 0.0, 0.0, 0.0, 0.0, 0.0, 0.0, 0.0, 0.0, 0.0, 0.0, 0.0, 0.0, 0.0, 0.0, 0.0, 0.0, 0.0, 0.0, 0.0, 0.0, 0.0, 0.0, 0.0, 0.0, 0.0, 0.0, 0.0, 0.0, 0.0, 0.0, 0.0, 0.0, 0.0, 0.0, 0.0, 0.0, 0.0, 0.0, 0.0, 0.0, 0.0, 0.0, 0.0, 0.0, 0.0, 0.0, 0.0, 0.0, 0.0, 0.0, 0.0, 0.0, 0.0, 0.0, 0.0, 0.0, 0.0, 0.0, 0.0, 0.0, 0.0, 0.0, 0.0, 0.0, 0.0, 0.0, 0.0, 0.0, 1.0, 0.5, 1.0, 1.0, 0.875, 1.0, 0.875, 0.5, 0.875, 0.5, 0.875, 1.0, 0.75, 1.0, 0.75, 0.5, 0.75, 0.5, 0.75, 1.0, 0.625, 1.0, 0.625, 0.5, 0.625, 0.5, 0.625, 1.0, 0.5, 1.0, 0.5, 0.5, 0.5, 0.5, 0.5, 1.0, 0.375, 1.0, 0.375, 0.5, 0.375, 0.5, 0.375, 1.0, 0.25, 1.0, 0.25, 0.5, 0.4197, 0.4197, 0.25, 0.49, 0.08029, 0.4197, 0.01, 0.25, 0.08029, 0.08029, 0.25, 0.01, 0.4197, 0.08029, 0.49, 0.25, 0.25, 0.5, 0.25, 1.0, 0.125, 1.0, 0.125, 0.5, 0.125, 0.5, 0.125, 1.0, 0.0, 1.0, 0.0, 0.5, 0.75, 0.49, 0.9197, 0.4197, 0.99, 0.25, 0.9197, 0.08029, 0.75, 0.01, 0.5803, 0.08029, 0.51, 0.25, 0.5803, 0.4197, 0.0, 0.0, 0.0, 0.0, 0.0, 0.0, 0.0, 0.0, 0.0, 0.0, 0.0, 0.0, 0.0, 0.0, 0.0, 0.0, 0.0, 0.0, 0.0, 0.0, 0.0, 0.0, 0.0, 0.0, 0.0, 0.0, 0.0, 0.0, 0.0, 0.0, 0.0, 0.0, 0.0, 0.0, 0.0, 0.0, 0.0, 0.0, 0.0, 0.0, 0.0, 0.0, 0.0, 0.0, 0.0, 0.0, 0.0, 0.0, 0.0, 0.0, 0.0, 0.0, 0.0, 0.0, 0.0, 0.0, 0.0, 0.0, 0.0, 0.0, 0.0, 0.0, 0.0, 0.0, 0.0, 0.0, 0.0, 0.0, 0.0, 0.0, 0.0, 0.0, 0.0, 0.0, 0.0, 0.0, 0.0, 0.0, 0.0, 0.0, 0.0, 0.0, 0.0, 0.0, 0.0, 0.0, 0.0, 0.0, 0.0, 0.0, 0.0, 0.0, 0.0, 0.0, 0.0, 0.0, 0.0, 0.0, 0.0, 0.0, 0.0, 0.0, 0.0, 0.0, 0.0, 0.0, 0.0, 0.0, 0.0, 0.0, 0.0, 0.0, 0.0, 0.0, 0.0, 0.0, 0.0, 0.0, 0.0, 0.0, 0.0, 0.0, 0.0, 0.0, 0.0, 0.0, 0.0, 0.0, 0.0, 0.0, 0.0, 0.0, 0.0, 0.0, 0.0, 0.0, 0.0, 0.0, 0.0, 0.0, 0.0, 0.0, 0.0, 0.0, 0.0, 0.0, 0.0, 0.0, 0.0, 0.0, 0.0, 0.0, 0.0, 0.0, 0.0, 0.0, 0.0, 0.0, 0.0, 0.0, 0.0, 0.0, 0.0, 0.0, 0.0, 0.0, 0.0, 0.0, 0.0, 0.0, 0.0, 0.0, 0.0, 0.0, 0.0, 0.0, 0.0, 0.0, 0.0, 0.0, 0.0, 0.0, 0.0, 0.0, 0.0, 0.0, 0.0, 0.0, 0.0, 0.0, 0.0, 0.0, 0.0, 0.0, 0.0, 0.0, 0.0, 0.0, 0.0, 0.0, 0.0, 0.0, 0.0, 0.0, 0.0, 0.0, 0.0, 0.0, 0.0, 0.0, 0.0, 0.0, 0.0, 0.0, 0.0, 0.0, 0.0, 0.0, 0.0, 0.0, 0.0, 0.0, 0.0, 0.0, 0.0, 0.0, 0.0, 0.0, 0.0, 0.0, 0.0, 0.0, 0.0, 0.0, 0.0, 0.0, 0.0, 0.0, 0.0, 0.0, 0.0, 0.0, 0.0, 0.0, 0.0, 0.0, 0.0, 0.0, 0.0, 0.0, 0.0, 0.0, 0.0, 0.0, 0.0, 0.0, 0.0, 0.0, 0.0, 0.0, 0.0, 0.0, 0.0, 0.0, 0.0, 0.0, 0.0, 0.0, 0.0, 0.0, 0.0, 0.0, 0.0, 0.0, 0.0, 0.0, 0.0, 0.0, 0.0, 0.0, 0.0, 0.0, 0.0, 0.0, 0.0, 0.0, 0.0, 0.0, 0.0, 0.0, 0.0, 0.0, 0.0, 0.0, 0.0, 0.0, 0.0, 0.0, 0.0, 0.0, 0.0, 0.0, 0.0, 0.0, 0.0, 0.0, 0.0, 0.0, 0.0, 0.0, 0.0, 0.0, 0.0, 0.0, 0.0, 0.0, 0.0, 0.0, 0.0, 0.0, 0.0, 0.0, 0.0, 0.0, 0.0, 0.0, 0.0, 0.0, 0.0, 0.0, 0.0, 0.0, 0.0, 0.0, 0.0, 0.0, 0.0, 0.0, 0.0, 0.0, 0.0, 0.0, 0.0, 0.0, 0.0, 0.0, 0.0, 0.0, 0.0, 0.0, 0.0, 0.0, 0.0, 0.0, 0.0, 0.0, 0.0, 0.0, 0.0, 0.0, 0.0, 0.0, 0.0, 0.0, 0.0, 0.0, 0.0, 0.0, 0.0, 0.0, 0.0, 0.0, 0.0, 0.0, 0.0, 0.0, 0.0, 0.0, 0.0, 0.0, 0.0, 0.0, 0.0, 0.0, 0.0, 0.0, 0.0, 0.0, 0.0, 0.0, 0.0, 0.0, 0.0, 0.0, 0.0, 0.0, 0.0, 0.0, 0.0, 0.0, 0.0, 0.0, 0.0, 0.0, 0.0, 0.0, 0.0, 0.0, 0.0, 0.0, 0.0, 0.0, 0.0, 0.0, 0.0, 0.0, 0.0, 0.0, 0.0, 0.0, 0.0, 0.0, 0.0, 0.0, 0.0, 0.0, 0.0, 0.0, 0.0, 0.0, 0.0, 0.0, 0.0, 0.0, 0.0, 0.0, 0.0, 0.0, 0.0, 0.0, 0.0, 0.0, 0.0, 0.0, 0.0, 0.0, 0.0, 0.0, 0.0, 0.0, 0.0, 0.0, 0.0, 0.0, 0.0, 0.0, 0.0, 0.0, 0.0, 0.0, 0.0, 0.0, 0.0, 0.0, 0.0, 0.0, 0.0, 0.0, 0.0, 0.0, 0.0, 0.0, 0.0, 0.0, 0.0, 0.0, 0.0, 0.0, 0.0, 0.0, 1.0, 0.5, 1.0, 1.0, 0.875, 1.0, 0.875, 0.5, 0.875, 0.5, 0.875, 1.0, 0.75, 1.0, 0.75, 0.5, 0.75, 0.5, 0.75, 1.0, 0.625, 1.0, 0.625, 0.5, 0.625, 0.5, 0.625, 1.0, 0.5, 1.0, 0.5, 0.5, 0.5, 0.5, 0.5, 1.0, 0.375, 1.0, 0.375, 0.5, 0.375, 0.5, 0.375, 1.0, 0.25, 1.0, 0.25, 0.5, 0.4197, 0.4197, 0.25, 0.49, 0.08029, 0.4197, 0.01, 0.25, 0.08029, 0.08029, 0.25, 0.01, 0.4197, 0.08029, 0.49, 0.25, 0.25, 0.5, 0.25, 1.0, 0.125, 1.0, 0.125, 0.5, 0.125, 0.5, 0.125, 1.0, 0.0, 1.0, 0.0, 0.5, 0.75, 0.49, 0.9197, 0.4197, 0.99, 0.25, 0.9197, 0.08029, 0.75, 0.01, 0.5803, 0.08029, 0.51, 0.25, 0.5803, 0.4197, 0.0, 0.0, 0.0, 0.0, 0.0, 0.0, 0.0, 0.0, 0.0, 0.0, 0.0, 0.0, 0.0, 0.0, 0.0, 0.0, 0.0, 0.0, 0.0, 0.0, 0.0, 0.0, 0.0, 0.0, 0.0, 0.0, 0.0, 0.0, 0.0, 0.0, 0.0, 0.0, 0.0, 0.0, 0.0, 0.0, 0.0, 0.0, 0.0, 0.0, 0.0, 0.0, 0.0, 0.0, 0.0, 0.0, 0.0, 0.0, 0.0, 0.0, 0.0, 0.0, 0.0, 0.0, 0.0, 0.0, 0.0, 0.0, 0.0, 0.0, 0.0, 0.0, 0.0, 0.0, 0.0, 0.0, 0.0, 0.0, 0.0, 0.0, 0.0, 0.0, 0.0, 0.0, 0.0, 0.0, 0.0, 0.0, 0.0, 0.0, 0.0, 0.0, 0.0, 0.0, 0.0, 0.0, 0.0, 0.0, 0.0, 0.0, 0.0, 0.0, 0.0, 0.0, 0.0, 0.0, 0.0, 0.0, 0.0, 0.0, 0.0, 0.0, 0.0, 0.0, 0.0, 0.0, 0.0, 0.0, 0.0, 0.0, 0.0, 0.0, 0.0, 0.0, 0.0, 0.0, 0.0, 0.0, 0.0, 0.0, 0.0, 0.0, 0.0, 0.0, 0.0, 0.0, 0.0, 0.0, 0.0, 0.0, 0.0, 0.0, 0.0, 0.0, 0.0, 0.0, 0.0, 0.0, 0.0, 0.0, 0.0, 0.0, 0.0, 0.0, 0.0, 0.0, 0.0, 0.0, 0.0, 0.0, 0.0, 0.0, 0.0, 0.0, 0.0, 0.0, 0.0, 0.0, 0.0, 0.0, 0.0, 0.0, 0.0, 0.0, 0.0, 0.0, 0.0, 0.0, 0.0, 0.0, 0.0, 0.0, 0.0, 0.0, 0.0, 0.0, 0.0, 0.0, 0.0, 0.0, 0.0, 0.0, 0.0, 0.0, 0.0, 0.0, 0.0, 0.0, 0.0, 0.0, 0.0, 0.0, 0.0, 0.0, 0.0, 0.0, 0.0, 0.0, 0.0, 0.0, 0.0, 0.0, 0.0, 0.0, 0.0, 0.0, 0.0, 0.0, 0.0, 0.0, 0.0, 0.0, 0.0, 0.0, 0.0, 0.0, 0.0, 0.0, 0.0, 0.0, 0.0, 0.0, 0.0, 0.0, 0.0, 0.0, 0.0, 0.0, 0.0, 0.0, 0.0, 0.0, 0.0, 0.0, 0.0, 0.0, 0.0, 0.0, 0.0, 0.0, 0.0, 0.0, 0.0, 0.0, 0.0, 0.0, 0.0, 0.0, 0.0, 0.0, 0.0, 0.0, 0.0, 0.0, 0.0, 0.0, 0.0, 0.0, 0.0, 0.0, 0.0, 0.0, 0.0, 0.0, 0.0, 0.0, 0.0, 0.0, 0.0, 0.0, 0.0, 0.0, 0.0, 0.0, 0.0, 0.0, 0.0, 0.0, 0.0, 0.0, 0.0, 0.0, 0.0, 0.0, 0.0, 0.0, 0.0, 0.0, 0.0, 0.0, 0.0, 0.0, 0.0, 0.0, 0.0, 0.0, 0.0, 0.0, 0.0, 0.0, 0.0, 0.0, 0.0, 0.0, 0.0, 0.0, 0.0, 0.0, 0.0, 0.0, 0.0, 0.0, 0.0, 0.0, 0.0, 0.0, 0.0, 0.0, 0.0, 0.0, 0.0, 0.0, 0.0, 0.0, 0.0, 0.0, 0.0, 0.0, 0.0, 0.0, 0.0, 0.0, 0.0, 0.0, 0.0, 0.0, 0.0, 0.0, 0.0, 0.0, 0.0, 0.0, 0.0, 0.0, 0.0, 0.0, 0.0, 0.0, 0.0, 0.0, 0.0, 0.0, 0.0, 0.0, 0.0, 0.0, 0.0, 0.0, 0.0, 0.0, 0.0, 0.0, 0.0, 0.0, 0.0, 0.0, 0.0, 0.0, 0.0, 0.0, 0.0, 0.0, 0.0, 0.0, 0.0, 0.0, 0.0, 0.0, 0.0, 0.0, 0.0, 0.0, 0.0, 0.0, 0.0, 0.0, 0.0, 0.0, 0.0, 0.0, 0.0, 0.0, 0.0, 0.0, 0.0, 0.0, 0.0, 0.0, 0.0, 0.0, 0.0, 0.0, 0.0, 0.0, 0.0, 0.0, 0.0, 0.0, 0.0, 0.0, 0.0, 0.0, 0.0, 0.0, 0.0, 0.0, 0.0, 0.0, 0.0, 0.0, 0.0, 0.0, 0.0, 0.0, 0.0, 0.0, 0.0, 0.0, 0.0, 0.0, 0.0, 0.0, 0.0, 0.0, 0.0, 0.0, 0.0, 0.0, 0.0, 0.0, 0.0, 0.0, 0.0, 0.0, 0.0, 0.0, 0.0, 0.0, 0.0, 0.0, 0.0, 0.0, 0.0, 0.0, 0.0, 0.0, 0.0, 0.0, 0.0, 0.0, 0.0, 0.0, 0.0, 0.0, 0.0, 0.0, 0.0, 0.0, 0.0, 0.0, 0.0, 0.0, 0.0, 0.0, 0.0, 0.0, 0.0, 0.0, 0.0, 0.0])
me_cube_005.materials.append(mat_base_002)
me_cube_005.materials.append(mat_wheels)
me_cube_005.use_remesh_fix_poles = True
me_cube_005.use_remesh_preserve_attributes = False
me_cube_005.use_mirror_vertex_groups = False
me_cube_005.update()

# ---- objects
ob_body = bpy.data.objects.new('Body', me_cube_004)
ob_wheels = bpy.data.objects.new('Wheels', me_cube_005)

# ---- transforms, parenting, visibility, modifiers, constraints
ob_body.location = (0.0, 0.0, 0.9088)
ob_body.scale = (6.465, 1.059, 0.3528)
ob_body.lineart.crease_threshold = 0.0
ob_wheels.location = (6.076, 0.0, 0.8341)
ob_wheels.scale = (4.0, 2.0, 1.0)
ob_wheels.lineart.crease_threshold = 0.0

# ---- collection membership
col_collection.objects.link(ob_body)
col_collection.objects.link(ob_wheels)

# ---- scene / render settings (as saved in the file)
scene.frame_start = 1; scene.frame_end = 250; scene.frame_set(1)
scene.render.engine = 'BLENDER_EEVEE_NEXT'
scene.cycles.use_denoising = False
scene.cycles.samples = 128
scene.cycles.sampling_pattern = 'TABULATED_SOBOL'
scene.cycles.use_adaptive_sampling = False
scene.cycles.use_light_tree = False
scene.view_settings.view_transform = 'Filmic'
bpy.context.view_layer.update()

# ---- added for rendering (the .blend has no active camera and no usable light): camera, sun
cam_auto = bpy.data.cameras.new('AutoCamera')
cam_auto.lens = 50.0
cam_auto.sensor_width = 36.0
cam_auto.clip_end = 1000.0
ob_auto_camera = bpy.data.objects.new('AutoCamera', cam_auto)
scene.collection.objects.link(ob_auto_camera)
ob_auto_camera.location = (13.76, -16.134, 13.1836)
ob_auto_camera.rotation_euler = (1.09748, -7.21219e-08, 0.694738)
scene.camera = ob_auto_camera
light_auto_sun = bpy.data.lights.new('AutoSun', 'SUN')
light_auto_sun.energy = 3.0
light_auto_sun.angle = 0.0523599
ob_auto_sun = bpy.data.objects.new('AutoSun', light_auto_sun)
scene.collection.objects.link(ob_auto_sun)
ob_auto_sun.rotation_euler = (0.872665, 0.174533, 0.523599)
bpy.context.view_layer.update()
